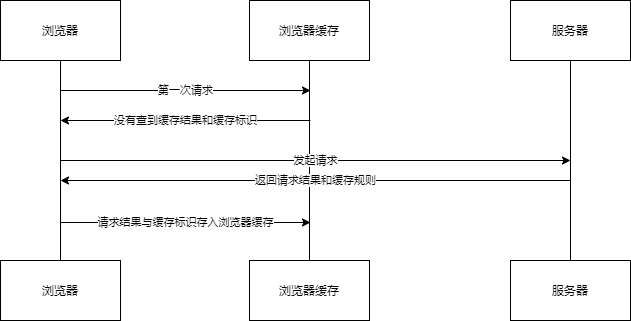

The diagram above was exported from draw.io. Its source (the exported page's mxGraphModel, read from the mxfile embedded in the PNG):
<mxGraphModel dx="473" dy="451" grid="1" gridSize="10" guides="1" tooltips="1" connect="1" arrows="1" fold="1" page="0" pageScale="1" pageWidth="827" pageHeight="1169" background="none" math="0" shadow="0">
  <root>
    <mxCell id="0" />
    <mxCell id="1" parent="0" />
    <mxCell id="2" value="浏览器" style="rounded=0;whiteSpace=wrap;html=1;" parent="1" vertex="1">
      <mxGeometry x="100" y="110" width="120" height="60" as="geometry" />
    </mxCell>
    <mxCell id="8" style="edgeStyle=none;html=1;entryX=0.5;entryY=0;entryDx=0;entryDy=0;endArrow=none;endFill=0;" parent="1" source="3" target="7" edge="1">
      <mxGeometry relative="1" as="geometry" />
    </mxCell>
    <mxCell id="3" value="浏览器缓存" style="rounded=0;whiteSpace=wrap;html=1;" parent="1" vertex="1">
      <mxGeometry x="349" y="110" width="120" height="60" as="geometry" />
    </mxCell>
    <mxCell id="11" style="edgeStyle=none;html=1;entryX=0.5;entryY=0;entryDx=0;entryDy=0;endArrow=none;endFill=0;" parent="1" source="4" target="10" edge="1">
      <mxGeometry relative="1" as="geometry" />
    </mxCell>
    <mxCell id="4" value="服务器" style="rounded=0;whiteSpace=wrap;html=1;" parent="1" vertex="1">
      <mxGeometry x="610" y="110" width="120" height="60" as="geometry" />
    </mxCell>
    <mxCell id="5" value="" style="endArrow=none;html=1;entryX=0.5;entryY=1;entryDx=0;entryDy=0;exitX=0.5;exitY=0;exitDx=0;exitDy=0;" parent="1" source="6" target="2" edge="1">
      <mxGeometry width="50" height="50" relative="1" as="geometry">
        <mxPoint x="160" y="480" as="sourcePoint" />
        <mxPoint x="160" y="180" as="targetPoint" />
      </mxGeometry>
    </mxCell>
    <mxCell id="6" value="浏览器" style="rounded=0;whiteSpace=wrap;html=1;" parent="1" vertex="1">
      <mxGeometry x="100" y="370" width="120" height="60" as="geometry" />
    </mxCell>
    <mxCell id="7" value="浏览器缓存" style="rounded=0;whiteSpace=wrap;html=1;" parent="1" vertex="1">
      <mxGeometry x="349" y="370" width="120" height="60" as="geometry" />
    </mxCell>
    <mxCell id="10" value="服务器" style="rounded=0;whiteSpace=wrap;html=1;" parent="1" vertex="1">
      <mxGeometry x="610" y="370" width="120" height="60" as="geometry" />
    </mxCell>
    <mxCell id="23" value="" style="endArrow=classic;html=1;" parent="1" edge="1">
      <mxGeometry relative="1" as="geometry">
        <mxPoint x="160" y="200" as="sourcePoint" />
        <mxPoint x="410" y="200" as="targetPoint" />
      </mxGeometry>
    </mxCell>
    <mxCell id="24" value="第一次请求" style="edgeLabel;resizable=0;html=1;align=center;verticalAlign=middle;" parent="23" connectable="0" vertex="1">
      <mxGeometry relative="1" as="geometry" />
    </mxCell>
    <mxCell id="25" value="" style="endArrow=classic;html=1;" parent="1" edge="1">
      <mxGeometry relative="1" as="geometry">
        <mxPoint x="410" y="230" as="sourcePoint" />
        <mxPoint x="160" y="230" as="targetPoint" />
      </mxGeometry>
    </mxCell>
    <mxCell id="26" value="没有查到缓存结果和缓存标识" style="edgeLabel;resizable=0;html=1;align=center;verticalAlign=middle;" parent="25" connectable="0" vertex="1">
      <mxGeometry relative="1" as="geometry" />
    </mxCell>
    <mxCell id="27" value="" style="endArrow=classic;html=1;" parent="1" edge="1">
      <mxGeometry relative="1" as="geometry">
        <mxPoint x="160" y="270" as="sourcePoint" />
        <mxPoint x="670" y="270" as="targetPoint" />
      </mxGeometry>
    </mxCell>
    <mxCell id="28" value="发起请求" style="edgeLabel;resizable=0;html=1;align=center;verticalAlign=middle;" parent="27" connectable="0" vertex="1">
      <mxGeometry relative="1" as="geometry" />
    </mxCell>
    <mxCell id="29" value="" style="endArrow=classic;html=1;" parent="1" edge="1">
      <mxGeometry relative="1" as="geometry">
        <mxPoint x="670" y="290" as="sourcePoint" />
        <mxPoint x="160" y="290" as="targetPoint" />
      </mxGeometry>
    </mxCell>
    <mxCell id="30" value="返回请求结果和缓存规则" style="edgeLabel;resizable=0;html=1;align=center;verticalAlign=middle;" parent="29" connectable="0" vertex="1">
      <mxGeometry relative="1" as="geometry" />
    </mxCell>
    <mxCell id="32" value="" style="endArrow=classic;html=1;" parent="1" edge="1">
      <mxGeometry relative="1" as="geometry">
        <mxPoint x="160" y="332" as="sourcePoint" />
        <mxPoint x="410" y="332" as="targetPoint" />
      </mxGeometry>
    </mxCell>
    <mxCell id="33" value="请求结果与缓存标识存入浏览器缓存" style="edgeLabel;resizable=0;html=1;align=center;verticalAlign=middle;" parent="32" connectable="0" vertex="1">
      <mxGeometry relative="1" as="geometry" />
    </mxCell>
  </root>
</mxGraphModel>